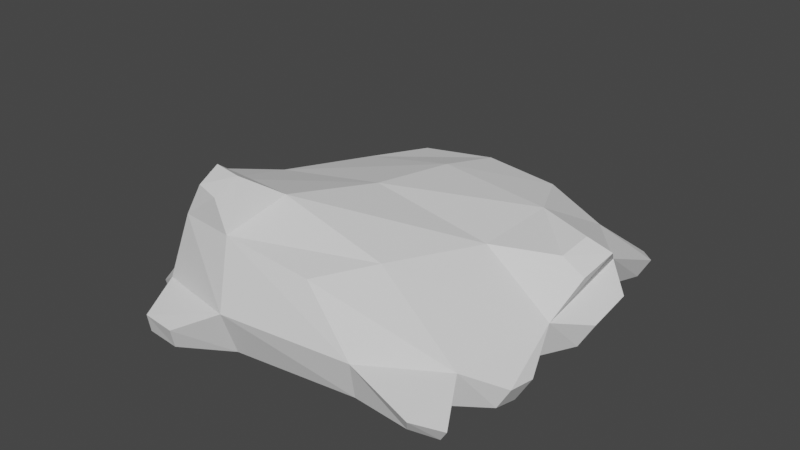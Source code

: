 # Source: rock1.blend  (saved by Blender 2.81.16; exported with 4.5.12 LTS)
import bpy
from mathutils import Matrix  # noqa: F401  (used for matrix-valued properties, if any)

bpy.ops.wm.read_factory_settings(use_empty=True)
scene = bpy.context.scene
scene.name = 'Scene'

# ---- collections
col_collection = bpy.data.collections.new('Collection'); scene.collection.children.link(col_collection)

# ---- world
world_world = bpy.data.worlds.new('World'); scene.world = world_world
world_world.use_nodes = True; world_world.node_tree.nodes.clear()
_N = world_world.node_tree.nodes; _L = world_world.node_tree.links
n0 = _N.new('ShaderNodeOutputWorld'); n0.name = 'World Output'; n0.location = (300, 300)
n1 = _N.new('ShaderNodeBackground'); n1.name = 'Background'; n1.location = (10, 300)
n1.inputs[0].default_value = (0.05088, 0.05088, 0.05088, 1.0)
_L.new(n1.outputs[0], n0.inputs[0])
n0.is_active_output = True
world_world.color = (0.05088, 0.05088, 0.05088)
world_world.use_sun_shadow = False
world_world.sun_shadow_jitter_overblur = 0.0

# ---- meshes
me_cube_001 = bpy.data.meshes.new('Cube.001')
me_cube_001.from_pydata([(-1.078, -1.708, -0.4266), (-0.7524, -1.784, 0.7319), (-0.9624, 1.787, -0.5312), (-0.7464, 1.509, 0.2627), (0.9992, -1.624, -0.4708), (0.581, -1.709, 0.5421), (1.063, 2.038, -0.6794), (0.7938, 1.601, 0.2566), (-1.375, -0.08302, -0.5082), (-1.047, -1.796, 0.00501), (-1.075, -0.3119, 0.5415), (-1.021, 1.743, -0.1678), (0.03715, 2.017, -0.6085), (0.03723, 1.588, 0.3426), (1.134, 2.02, -0.248), (1.458, -0.07341, -0.7402), (1.167, -0.05586, 0.3858), (1.053, -1.743, -0.05276), (-0.2274, -1.796, -0.4526), (-0.178, -1.861, 0.7455), (0.02892, -0.1938, 0.6881), (-0.07119, -0.05323, -0.8453), (-0.1655, -2.009, 0.05922), (1.822, 0.004571, -0.2012), (0.08758, 2.06, -0.153), (-1.654, -0.2153, -0.03155), (-1.293, -0.9987, -0.492), (0.8388, -1.094, 0.5126), (-0.9925, -1.151, 0.7681), (1.377, -1.077, -0.674), (-0.1223, -1.22, 0.9002), (-0.106, -1.054, -0.7416), (1.636, -1.082, -0.2346), (-1.488, -0.9929, 0.02242), (-0.9217, 0.7768, 0.3608), (1.409, 1.197, -0.5999), (-1.241, 0.9744, -0.5564), (1.15, 0.881, 0.381), (0.05399, 0.8114, 0.5401), (0.009442, 1.078, -0.7609), (1.768, 1.172, -0.07216), (-1.517, 0.8766, -0.17), (-0.3088, -1.847, 1.043), (-0.553, -1.788, 1.068), (-0.3, -1.587, 1.15), (-0.6147, -1.529, 1.148), (-0.953, -2.152, -0.3559), (-0.9099, -2.215, -0.1418), (-0.5811, -2.193, -0.3465), (-0.5181, -2.279, -0.115), (1.679, -1.78, -0.3022), (1.606, -1.69, -0.4552), (1.893, -1.544, -0.436), (1.794, -1.496, -0.5835), (2.059, 0.8896, -0.2394), (2.076, 0.3717, -0.3008), (1.935, 0.329, -0.5582), (1.909, 0.8605, -0.4913), (1.851, -0.8075, -0.6356), (1.841, -0.5101, -0.7188), (1.983, -0.4711, -0.4647), (1.975, -0.7829, -0.4127), (1.744, 0.6742, 0.3586), (1.713, 0.3264, 0.2966), (1.963, 0.7789, 0.221), (1.921, 0.3791, 0.1223), (1.651, 2.037, -0.3954), (1.592, 2.029, -0.6034), (1.756, 1.738, -0.515), (1.878, 1.748, -0.293), (0.9811, 2.447, -0.5161), (0.9316, 2.43, -0.7444), (0.5794, 2.408, -0.6497), (0.6274, 2.416, -0.4199), (-0.9245, 2.204, -0.2273), (-0.9031, 2.231, -0.4487), (-0.5462, 2.297, -0.4391), (-0.5232, 2.276, -0.1938), (-1.518, 1.569, -0.3462), (-1.45, 1.624, -0.5058), (-1.65, 1.239, -0.3668), (-1.542, 1.309, -0.5259), (-1.726, 0.6702, -0.4742), (-1.786, 0.2901, -0.4594), (-1.961, 0.2132, -0.2908), (-1.912, 0.5996, -0.3166), (-1.725, -0.7119, -0.2691), (-1.772, -0.505, -0.2576), (-1.701, -0.4638, -0.4333), (-1.674, -0.7105, -0.4581), (-1.559, -1.286, -0.4817), (-1.459, -1.517, -0.4763), (-1.472, -1.557, -0.2842), (-1.61, -1.29, -0.2736), (-1.503, -0.8818, 0.5955), (-1.54, -0.6235, 0.5268), (-1.66, -0.8454, 0.3199), (-1.728, -0.5963, 0.291)], [], [(41, 34, 3, 11), (24, 13, 7, 14), (32, 27, 5, 17), (22, 19, 1, 9), (31, 29, 4, 18), (28, 1, 43, 45), (27, 30, 19, 5), (37, 38, 20, 16), (38, 34, 10, 20), (26, 31, 18, 0), (36, 39, 21, 8), (39, 35, 15, 21), (9, 0, 46, 47), (4, 17, 22, 18), (17, 5, 19, 22), (17, 4, 51, 50), (40, 23, 55, 54), (16, 23, 65, 63), (14, 6, 71, 70), (12, 2, 75, 76), (11, 3, 13, 24), (36, 41, 80, 81), (8, 26, 89, 88), (28, 10, 95, 94), (9, 1, 28, 33), (0, 9, 92, 91), (15, 23, 60, 59), (8, 21, 31, 26), (16, 20, 30, 27), (20, 10, 28, 30), (21, 15, 29, 31), (23, 16, 27, 32), (41, 36, 82, 85), (14, 7, 37, 40), (6, 14, 66, 67), (12, 6, 35, 39), (2, 12, 39, 36), (13, 3, 34, 38), (7, 13, 38, 37), (25, 10, 34, 41), (44, 45, 43, 42), (30, 28, 45, 44), (19, 30, 44, 42), (1, 19, 42, 43), (48, 49, 47, 46), (0, 18, 48, 46), (18, 22, 49, 48), (22, 9, 47, 49), (53, 52, 50, 51), (4, 29, 53, 51), (32, 17, 50, 52), (29, 32, 52, 53), (57, 54, 55, 56), (23, 15, 56, 55), (15, 35, 57, 56), (35, 40, 54, 57), (59, 60, 61, 58), (32, 29, 58, 61), (23, 32, 61, 60), (29, 15, 59, 58), (64, 62, 63, 65), (23, 40, 64, 65), (37, 16, 63, 62), (40, 37, 62, 64), (67, 66, 69, 68), (14, 40, 69, 66), (35, 6, 67, 68), (40, 35, 68, 69), (72, 73, 70, 71), (12, 24, 73, 72), (24, 14, 70, 73), (6, 12, 72, 71), (75, 74, 77, 76), (24, 12, 76, 77), (2, 11, 74, 75), (11, 24, 77, 74), (81, 80, 78, 79), (41, 11, 78, 80), (2, 36, 81, 79), (11, 2, 79, 78), (83, 84, 85, 82), (8, 25, 84, 83), (25, 41, 85, 84), (36, 8, 83, 82), (89, 86, 87, 88), (25, 8, 88, 87), (26, 33, 86, 89), (33, 25, 87, 86), (91, 92, 93, 90), (33, 26, 90, 93), (26, 0, 91, 90), (9, 33, 93, 92), (96, 94, 95, 97), (10, 25, 97, 95), (25, 33, 96, 97), (33, 28, 94, 96)])
_uv = me_cube_001.uv_layers.new(name='UVMap')
_uv.uv.foreach_set('vector', [0.5, 0.1875, 0.625, 0.1875, 0.625, 0.25, 0.5, 0.25, 0.5, 0.375, 0.625, 0.375, 0.625, 0.5, 0.5, 0.5, 0.5, 0.6875, 0.625, 0.6875, 0.625, 0.75, 0.5, 0.75, 0.5, 0.875, 0.625, 0.875, 0.625, 1.0, 0.5, 1.0, 0.25, 0.6875, 0.375, 0.6875, 0.375, 0.75, 0.25, 0.75, 0.625, 0.0625, 0.625, 0.0, 0.625, 0.0, 0.625, 0.0625, 0.625, 0.6875, 0.75, 0.6875, 0.75, 0.75, 0.625, 0.75, 0.625, 0.5625, 0.75, 0.5625, 0.75, 0.625, 0.625, 0.625, 0.75, 0.5625, 0.875, 0.5625, 0.875, 0.625, 0.75, 0.625, 0.125, 0.6875, 0.25, 0.6875, 0.25, 0.75, 0.125, 0.75, 0.125, 0.5625, 0.25, 0.5625, 0.25, 0.625, 0.125, 0.625, 0.25, 0.5625, 0.375, 0.5625, 0.375, 0.625, 0.25, 0.625, 0.5, 0.0, 0.375, 0.0, 0.375, 0.0, 0.5, 0.0, 0.375, 0.75, 0.5, 0.75, 0.5, 0.875, 0.375, 0.875, 0.5, 0.75, 0.625, 0.75, 0.625, 0.875, 0.5, 0.875, 0.5, 0.75, 0.375, 0.75, 0.375, 0.75, 0.5, 0.75, 0.5, 0.5625, 0.5, 0.625, 0.5, 0.625, 0.5, 0.5625, 0.625, 0.625, 0.5, 0.625, 0.5, 0.625, 0.625, 0.625, 0.5, 0.5, 0.375, 0.5, 0.375, 0.5, 0.5, 0.5, 0.25, 0.5, 0.125, 0.5, 0.125, 0.5, 0.25, 0.5, 0.5, 0.25, 0.625, 0.25, 0.625, 0.375, 0.5, 0.375, 0.375, 0.1875, 0.5, 0.1875, 0.5, 0.1875, 0.375, 0.1875, 0.125, 0.625, 0.125, 0.6875, 0.125, 0.6875, 0.125, 0.625, 0.875, 0.6875, 0.875, 0.625, 0.875, 0.625, 0.875, 0.6875, 0.5, 0.0, 0.625, 0.0, 0.625, 0.0625, 0.5, 0.0625, 0.375, 0.0, 0.5, 0.0, 0.5, 0.0, 0.375, 0.0, 0.375, 0.625, 0.5, 0.625, 0.5, 0.625, 0.375, 0.625, 0.125, 0.625, 0.25, 0.625, 0.25, 0.6875, 0.125, 0.6875, 0.625, 0.625, 0.75, 0.625, 0.75, 0.6875, 0.625, 0.6875, 0.75, 0.625, 0.875, 0.625, 0.875, 0.6875, 0.75, 0.6875, 0.25, 0.625, 0.375, 0.625, 0.375, 0.6875, 0.25, 0.6875, 0.5, 0.625, 0.625, 0.625, 0.625, 0.6875, 0.5, 0.6875, 0.5, 0.1875, 0.375, 0.1875, 0.375, 0.1875, 0.5, 0.1875, 0.5, 0.5, 0.625, 0.5, 0.625, 0.5625, 0.5, 0.5625, 0.375, 0.5, 0.5, 0.5, 0.5, 0.5, 0.375, 0.5, 0.25, 0.5, 0.375, 0.5, 0.375, 0.5625, 0.25, 0.5625, 0.125, 0.5, 0.25, 0.5, 0.25, 0.5625, 0.125, 0.5625, 0.75, 0.5, 0.875, 0.5, 0.875, 0.5625, 0.75, 0.5625, 0.625, 0.5, 0.75, 0.5, 0.75, 0.5625, 0.625, 0.5625, 0.5, 0.125, 0.625, 0.125, 0.625, 0.1875, 0.5, 0.1875, 0.75, 0.6875, 0.875, 0.6875, 0.875, 0.75, 0.75, 0.75, 0.75, 0.6875, 0.875, 0.6875, 0.875, 0.6875, 0.75, 0.6875, 0.75, 0.75, 0.75, 0.6875, 0.75, 0.6875, 0.75, 0.75, 0.625, 1.0, 0.625, 0.875, 0.625, 0.875, 0.625, 1.0, 0.375, 0.875, 0.5, 0.875, 0.5, 1.0, 0.375, 1.0, 0.125, 0.75, 0.25, 0.75, 0.25, 0.75, 0.125, 0.75, 0.375, 0.875, 0.5, 0.875, 0.5, 0.875, 0.375, 0.875, 0.5, 0.875, 0.5, 1.0, 0.5, 1.0, 0.5, 0.875, 0.375, 0.6875, 0.5, 0.6875, 0.5, 0.75, 0.375, 0.75, 0.375, 0.75, 0.375, 0.6875, 0.375, 0.6875, 0.375, 0.75, 0.5, 0.6875, 0.5, 0.75, 0.5, 0.75, 0.5, 0.6875, 0.375, 0.6875, 0.5, 0.6875, 0.5, 0.6875, 0.375, 0.6875, 0.375, 0.5625, 0.5, 0.5625, 0.5, 0.625, 0.375, 0.625, 0.5, 0.625, 0.375, 0.625, 0.375, 0.625, 0.5, 0.625, 0.375, 0.625, 0.375, 0.5625, 0.375, 0.5625, 0.375, 0.625, 0.375, 0.5625, 0.5, 0.5625, 0.5, 0.5625, 0.375, 0.5625, 0.375, 0.625, 0.5, 0.625, 0.5, 0.6875, 0.375, 0.6875, 0.5, 0.6875, 0.375, 0.6875, 0.375, 0.6875, 0.5, 0.6875, 0.5, 0.625, 0.5, 0.6875, 0.5, 0.6875, 0.5, 0.625, 0.375, 0.6875, 0.375, 0.625, 0.375, 0.625, 0.375, 0.6875, 0.5, 0.5625, 0.625, 0.5625, 0.625, 0.625, 0.5, 0.625, 0.5, 0.625, 0.5, 0.5625, 0.5, 0.5625, 0.5, 0.625, 0.625, 0.5625, 0.625, 0.625, 0.625, 0.625, 0.625, 0.5625, 0.5, 0.5625, 0.625, 0.5625, 0.625, 0.5625, 0.5, 0.5625, 0.375, 0.5, 0.5, 0.5, 0.5, 0.5625, 0.375, 0.5625, 0.5, 0.5, 0.5, 0.5625, 0.5, 0.5625, 0.5, 0.5, 0.375, 0.5625, 0.375, 0.5, 0.375, 0.5, 0.375, 0.5625, 0.5, 0.5625, 0.375, 0.5625, 0.375, 0.5625, 0.5, 0.5625, 0.375, 0.375, 0.5, 0.375, 0.5, 0.5, 0.375, 0.5, 0.375, 0.375, 0.5, 0.375, 0.5, 0.375, 0.375, 0.375, 0.5, 0.375, 0.5, 0.5, 0.5, 0.5, 0.5, 0.375, 0.375, 0.5, 0.25, 0.5, 0.25, 0.5, 0.375, 0.5, 0.375, 0.25, 0.5, 0.25, 0.5, 0.375, 0.375, 0.375, 0.5, 0.375, 0.375, 0.375, 0.375, 0.375, 0.5, 0.375, 0.375, 0.25, 0.5, 0.25, 0.5, 0.25, 0.375, 0.25, 0.5, 0.25, 0.5, 0.375, 0.5, 0.375, 0.5, 0.25, 0.375, 0.1875, 0.5, 0.1875, 0.5, 0.25, 0.375, 0.25, 0.5, 0.1875, 0.5, 0.25, 0.5, 0.25, 0.5, 0.1875, 0.125, 0.5, 0.125, 0.5625, 0.125, 0.5625, 0.125, 0.5, 0.5, 0.25, 0.375, 0.25, 0.375, 0.25, 0.5, 0.25, 0.375, 0.125, 0.5, 0.125, 0.5, 0.1875, 0.375, 0.1875, 0.375, 0.125, 0.5, 0.125, 0.5, 0.125, 0.375, 0.125, 0.5, 0.125, 0.5, 0.1875, 0.5, 0.1875, 0.5, 0.125, 0.125, 0.5625, 0.125, 0.625, 0.125, 0.625, 0.125, 0.5625, 0.375, 0.0625, 0.5, 0.0625, 0.5, 0.125, 0.375, 0.125, 0.5, 0.125, 0.375, 0.125, 0.375, 0.125, 0.5, 0.125, 0.375, 0.0625, 0.5, 0.0625, 0.5, 0.0625, 0.375, 0.0625, 0.5, 0.0625, 0.5, 0.125, 0.5, 0.125, 0.5, 0.0625, 0.375, 0.0, 0.5, 0.0, 0.5, 0.0625, 0.375, 0.0625, 0.5, 0.0625, 0.375, 0.0625, 0.375, 0.0625, 0.5, 0.0625, 0.125, 0.6875, 0.125, 0.75, 0.125, 0.75, 0.125, 0.6875, 0.5, 0.0, 0.5, 0.0625, 0.5, 0.0625, 0.5, 0.0, 0.5, 0.0625, 0.625, 0.0625, 0.625, 0.125, 0.5, 0.125, 0.625, 0.125, 0.5, 0.125, 0.5, 0.125, 0.625, 0.125, 0.5, 0.125, 0.5, 0.0625, 0.5, 0.0625, 0.5, 0.125, 0.5, 0.0625, 0.625, 0.0625, 0.625, 0.0625, 0.5, 0.0625])
me_cube_001.use_remesh_fix_poles = True
me_cube_001.use_remesh_preserve_attributes = False
me_cube_001.use_mirror_vertex_groups = False
me_cube_001.update()

# ---- objects
ob_cube = bpy.data.objects.new('Cube', me_cube_001)

# ---- transforms, parenting, visibility, modifiers, constraints
ob_cube.location = (0.0, 0.0, 0.0)
ob_cube.lineart.crease_threshold = 0.0

# ---- collection membership
col_collection.objects.link(ob_cube)

# ---- scene / render settings (as saved in the file)
scene.frame_start = 1; scene.frame_end = 250; scene.frame_set(1)
scene.render.engine = 'BLENDER_EEVEE_NEXT'
scene.cycles.use_denoising = False
scene.cycles.samples = 128
scene.cycles.sampling_pattern = 'TABULATED_SOBOL'
scene.cycles.use_adaptive_sampling = False
scene.cycles.use_light_tree = False
scene.view_settings.view_transform = 'Filmic'
bpy.context.view_layer.update()

# ---- added for rendering (the .blend has no active camera and no usable light): camera, sun
cam_auto = bpy.data.cameras.new('AutoCamera')
cam_auto.lens = 50.0
cam_auto.sensor_width = 36.0
cam_auto.clip_end = 1000.0
ob_auto_camera = bpy.data.objects.new('AutoCamera', cam_auto)
scene.collection.objects.link(ob_auto_camera)
ob_auto_camera.location = (6.09763, -7.16394, 4.9844)
ob_auto_camera.rotation_euler = (1.09748, -7.21219e-08, 0.694738)
scene.camera = ob_auto_camera
light_auto_sun = bpy.data.lights.new('AutoSun', 'SUN')
light_auto_sun.energy = 3.0
light_auto_sun.angle = 0.0523599
ob_auto_sun = bpy.data.objects.new('AutoSun', light_auto_sun)
scene.collection.objects.link(ob_auto_sun)
ob_auto_sun.rotation_euler = (0.872665, 0.174533, 0.523599)
bpy.context.view_layer.update()
